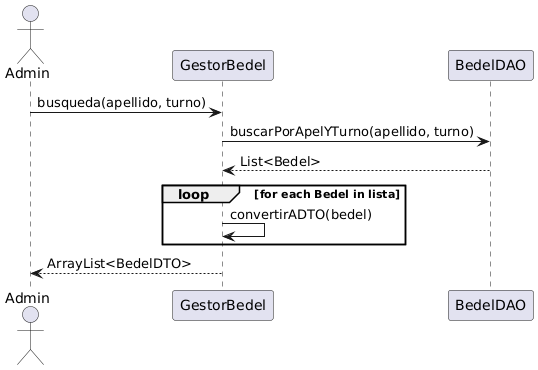

The diagram above was rendered by PlantUML. Its source (embedded in the PNG):
@startuml
actor Admin
participant "GestorBedel" as gestor
participant "BedelDAO" as bedelDAO

Admin -> gestor: busqueda(apellido, turno)

gestor -> bedelDAO: buscarPorApelYTurno(apellido, turno)
bedelDAO --> gestor: List<Bedel>

loop for each Bedel in lista
    gestor -> gestor: convertirADTO(bedel)
end

gestor --> Admin: ArrayList<BedelDTO>
@enduml